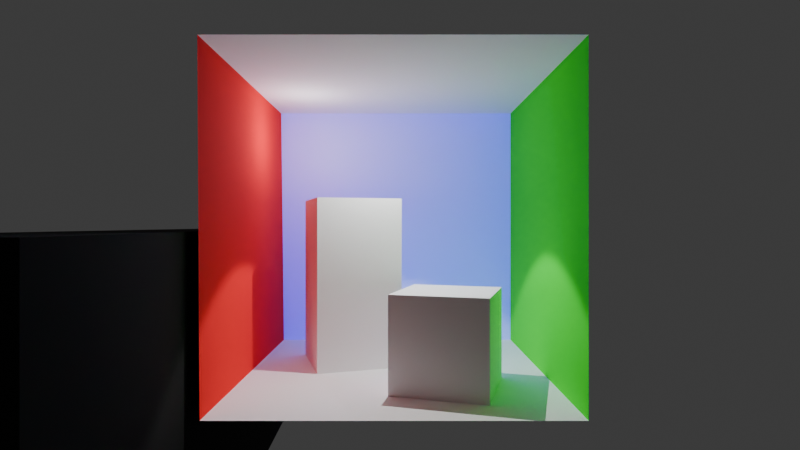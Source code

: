 # Source: cornell_box.blend  (saved by Blender 4.2.66; exported with 4.5.12 LTS)
import bpy
from mathutils import Matrix  # noqa: F401  (used for matrix-valued properties, if any)

bpy.ops.wm.read_factory_settings(use_empty=True)
scene = bpy.context.scene
scene.name = 'Scene'

# ---- collections
col_collection = bpy.data.collections.new('Collection'); scene.collection.children.link(col_collection)

# ---- materials (node trees are filled in below, after node groups)
mat_cbox_white = bpy.data.materials.new('cbox_white')
mat_cbox_green = bpy.data.materials.new('cbox_green')
mat_cbox_red = bpy.data.materials.new('cbox_red')
mat_material = bpy.data.materials.new('Material')
mat_cbox_black = bpy.data.materials.new('cbox_black')

# ---- material node trees
mat_cbox_white.use_nodes = True; mat_cbox_white.node_tree.nodes.clear()
_N = mat_cbox_white.node_tree.nodes; _L = mat_cbox_white.node_tree.links
n0 = _N.new('ShaderNodeBsdfPrincipled'); n0.name = 'Principled BSDF'; n0.location = (10, 300)
n0.inputs[0].default_value = (1.0, 1.0, 1.0, 1.0)
n0.inputs[2].default_value = 1.0
n1 = _N.new('ShaderNodeOutputMaterial'); n1.name = 'Material Output'; n1.location = (300, 300)
_L.new(n0.outputs[0], n1.inputs[0])
n1.is_active_output = True
mat_cbox_green.use_nodes = True; mat_cbox_green.node_tree.nodes.clear()
_N = mat_cbox_green.node_tree.nodes; _L = mat_cbox_green.node_tree.links
n0 = _N.new('ShaderNodeBsdfPrincipled'); n0.name = 'Principled BSDF'; n0.location = (10, 300)
n0.inputs[0].default_value = (2.146e-06, 1.0, 0.0, 1.0)
n0.inputs[2].default_value = 1.0
n1 = _N.new('ShaderNodeOutputMaterial'); n1.name = 'Material Output'; n1.location = (300, 300)
_L.new(n0.outputs[0], n1.inputs[0])
n1.is_active_output = True
mat_cbox_red.use_nodes = True; mat_cbox_red.node_tree.nodes.clear()
_N = mat_cbox_red.node_tree.nodes; _L = mat_cbox_red.node_tree.links
n0 = _N.new('ShaderNodeBsdfPrincipled'); n0.name = 'Principled BSDF'; n0.location = (10, 300)
n0.inputs[0].default_value = (1.0, 0.0, 0.0, 1.0)
n0.inputs[2].default_value = 1.0
n1 = _N.new('ShaderNodeOutputMaterial'); n1.name = 'Material Output'; n1.location = (300, 300)
_L.new(n0.outputs[0], n1.inputs[0])
n1.is_active_output = True
mat_material.use_nodes = True; mat_material.node_tree.nodes.clear()
_N = mat_material.node_tree.nodes; _L = mat_material.node_tree.links
n0 = _N.new('ShaderNodeBsdfPrincipled'); n0.name = 'Principled BSDF'; n0.location = (10, 300)
n0.inputs[27].default_value = (0.0, 0.004917, 1.0, 1.0)
n0.inputs[28].default_value = 1.0
n1 = _N.new('ShaderNodeOutputMaterial'); n1.name = 'Material Output'; n1.location = (300, 300)
_L.new(n0.outputs[0], n1.inputs[0])
n1.is_active_output = True
mat_cbox_black.use_nodes = True; mat_cbox_black.node_tree.nodes.clear()
_N = mat_cbox_black.node_tree.nodes; _L = mat_cbox_black.node_tree.links
n0 = _N.new('ShaderNodeBsdfPrincipled'); n0.name = 'Principled BSDF'; n0.location = (10, 300)
n0.inputs[0].default_value = (0.0, 0.0, 0.0, 1.0)
n0.inputs[2].default_value = 1.0
n1 = _N.new('ShaderNodeOutputMaterial'); n1.name = 'Material Output'; n1.location = (300, 300)
_L.new(n0.outputs[0], n1.inputs[0])
n1.is_active_output = True

# ---- world
world_world = bpy.data.worlds.new('World'); scene.world = world_world
world_world.use_nodes = True; world_world.node_tree.nodes.clear()
_N = world_world.node_tree.nodes; _L = world_world.node_tree.links
n0 = _N.new('ShaderNodeOutputWorld'); n0.name = 'World Output'; n0.location = (300, 300)
n1 = _N.new('ShaderNodeBackground'); n1.name = 'Background'; n1.location = (10, 300)
n1.inputs[0].default_value = (0.05088, 0.05088, 0.05088, 1.0)
_L.new(n1.outputs[0], n0.inputs[0])
n0.is_active_output = True
world_world.color = (0.05088, 0.05088, 0.05088)
world_world.sun_shadow_jitter_overblur = 0.0

# ---- cameras
cam_camera_001 = bpy.data.cameras.new('Camera.001')
cam_camera_001.lens = 25.0

# ---- lights
light_spot = bpy.data.lights.new('Spot', 'SPOT')
light_spot.energy = 2500.0
light_spot.spot_size = 1.571
light_spot.show_cone = True
light_point = bpy.data.lights.new('Point', 'POINT')
light_point.energy = 200.0

# ---- meshes
me_large_box = bpy.data.meshes.new('large_box')
me_large_box.from_pydata([(-0.5, -0.5, -0.5), (-0.5, -0.5, -0.5), (-0.5, -0.5, -0.5), (-0.5, 0.5, -0.5), (-0.5, 0.5, -0.5), (-0.5, 0.5, -0.5), (0.5, 0.5, -0.5), (0.5, 0.5, -0.5), (0.5, 0.5, -0.5), (0.5, -0.5, -0.5), (0.5, -0.5, -0.5), (0.5, -0.5, -0.5), (-0.5, -0.5, 0.5), (-0.5, -0.5, 0.5), (-0.5, -0.5, 0.5), (-0.5, 0.5, 0.5), (-0.5, 0.5, 0.5), (-0.5, 0.5, 0.5), (0.5, 0.5, 0.5), (0.5, 0.5, 0.5), (0.5, 0.5, 0.5), (0.5, -0.5, 0.5), (0.5, -0.5, 0.5), (0.5, -0.5, 0.5)], [], [(14, 17, 5), (14, 5, 2), (15, 18, 6), (15, 6, 3), (20, 23, 11), (20, 11, 8), (21, 12, 0), (21, 0, 9), (1, 4, 7), (1, 7, 10), (22, 19, 16), (22, 16, 13)])
me_large_box.materials.append(mat_cbox_white)
me_large_box.update()
me_large_box.normals_split_custom_set([tuple(v) for v in zip(*[iter([-1.0, 0.0, 0.0, -1.0, 0.0, 0.0, -1.0, 0.0, 0.0, -1.0, 0.0, 0.0, -1.0, 0.0, 0.0, -1.0, 0.0, 0.0, 0.0, 1.0, 0.0, 0.0, 1.0, 0.0, 0.0, 1.0, 0.0, 0.0, 1.0, 0.0, 0.0, 1.0, 0.0, 0.0, 1.0, 0.0, 1.0, 0.0, 0.0, 1.0, 0.0, 0.0, 1.0, 0.0, 0.0, 1.0, 0.0, 0.0, 1.0, 0.0, 0.0, 1.0, 0.0, 0.0, 0.0, -1.0, 0.0, 0.0, -1.0, 0.0, 0.0, -1.0, 0.0, 0.0, -1.0, 0.0, 0.0, -1.0, 0.0, 0.0, -1.0, 0.0, 0.0, 0.0, -1.0, 0.0, 0.0, -1.0, 0.0, 0.0, -1.0, 0.0, 0.0, -1.0, 0.0, 0.0, -1.0, 0.0, 0.0, -1.0, 0.0, 0.0, 1.0, 0.0, 0.0, 1.0, 0.0, 0.0, 1.0, 0.0, 0.0, 1.0, 0.0, 0.0, 1.0, 0.0, 0.0, 1.0])] * 3)])
me_small_box = bpy.data.meshes.new('small_box')
me_small_box.from_pydata([(-1.0, -1.0, -1.0), (-1.0, -1.0, -1.0), (-1.0, -1.0, -1.0), (-1.0, 1.0, -1.0), (-1.0, 1.0, -1.0), (-1.0, 1.0, -1.0), (1.0, 1.0, -1.0), (1.0, 1.0, -1.0), (1.0, 1.0, -1.0), (1.0, -1.0, -1.0), (1.0, -1.0, -1.0), (1.0, -1.0, -1.0), (-1.0, -1.0, 1.0), (-1.0, -1.0, 1.0), (-1.0, -1.0, 1.0), (-1.0, 1.0, 1.0), (-1.0, 1.0, 1.0), (-1.0, 1.0, 1.0), (1.0, 1.0, 1.0), (1.0, 1.0, 1.0), (1.0, 1.0, 1.0), (1.0, -1.0, 1.0), (1.0, -1.0, 1.0), (1.0, -1.0, 1.0)], [], [(14, 17, 5), (14, 5, 2), (15, 18, 6), (15, 6, 3), (20, 23, 11), (20, 11, 8), (21, 12, 0), (21, 0, 9), (1, 4, 7), (1, 7, 10), (22, 19, 16), (22, 16, 13)])
me_small_box.materials.append(mat_cbox_white)
me_small_box.update()
me_small_box.normals_split_custom_set([tuple(v) for v in zip(*[iter([-1.0, 0.0, 0.0, -1.0, 0.0, 0.0, -1.0, 0.0, 0.0, -1.0, 0.0, 0.0, -1.0, 0.0, 0.0, -1.0, 0.0, 0.0, 0.0, 1.0, 0.0, 0.0, 1.0, 0.0, 0.0, 1.0, 0.0, 0.0, 1.0, 0.0, 0.0, 1.0, 0.0, 0.0, 1.0, 0.0, 1.0, 0.0, 0.0, 1.0, 0.0, 0.0, 1.0, 0.0, 0.0, 1.0, 0.0, 0.0, 1.0, 0.0, 0.0, 1.0, 0.0, 0.0, 0.0, -1.0, 0.0, 0.0, -1.0, 0.0, 0.0, -1.0, 0.0, 0.0, -1.0, 0.0, 0.0, -1.0, 0.0, 0.0, -1.0, 0.0, 0.0, 0.0, -1.0, 0.0, 0.0, -1.0, 0.0, 0.0, -1.0, 0.0, 0.0, -1.0, 0.0, 0.0, -1.0, 0.0, 0.0, -1.0, 0.0, 0.0, 1.0, 0.0, 0.0, 1.0, 0.0, 0.0, 1.0, 0.0, 0.0, 1.0, 0.0, 0.0, 1.0, 0.0, 0.0, 1.0])] * 3)])
me_cornell_box = bpy.data.meshes.new('cornell_box')
me_cornell_box.from_pydata([(0.0, 0.0, 559.2), (0.0, 0.0, 0.0), (0.0, 548.8, 0.0), (0.0, 548.8, 559.2)], [], [(1, 2, 3), (1, 3, 0)])
me_cornell_box.materials.append(mat_cbox_green)
me_cornell_box.update()
me_cornell_box.normals_split_custom_set([tuple(v) for v in zip(*[iter([1.0, 0.0, 0.0, 1.0, 0.0, 0.0, 1.0, 0.0, 0.0, 1.0, 0.0, 0.0, 1.0, 0.0, 0.0, 1.0, 0.0, 0.0])] * 3)])
me_cornell_box_001 = bpy.data.meshes.new('cornell_box.001')
me_cornell_box_001.from_pydata([(549.6, 0.0, 559.2), (552.8, 0.0, 0.0), (0.0, 0.0, 559.2), (0.0, 0.0, 0.0)], [], [(2, 0, 1), (2, 1, 3)])
me_cornell_box_001.materials.append(mat_cbox_white)
me_cornell_box_001.update()
me_cornell_box_001.normals_split_custom_set([tuple(v) for v in zip(*[iter([0.0, 1.0, 0.0, 0.0, 1.0, 0.0, 0.0, 1.0, 0.0, 0.0, 1.0, 0.0, 0.0, 1.0, 0.0, 0.0, 1.0, 0.0])] * 3)])
me_cornell_box_002 = bpy.data.meshes.new('cornell_box.002')
me_cornell_box_002.from_pydata([(549.6, 0.0, 559.2), (552.8, 0.0, 0.0), (556.0, 548.8, 559.2), (556.0, 548.8, 0.0)], [], [(0, 2, 3), (0, 3, 1)])
me_cornell_box_002.polygons.foreach_set('use_smooth', [True] * 2)
me_cornell_box_002.materials.append(mat_cbox_red)
me_cornell_box_002.update()
me_cornell_box_002.normals_split_custom_set([tuple(v) for v in zip(*[iter([-1.0, 0.008781, -0.002827, -1.0, 0.008681, -0.002918, -1.0, 0.008711, -0.002895, -1.0, 0.008781, -0.002827, -1.0, 0.008711, -0.002895, -1.0, 0.008701, -0.002898])] * 3)])
me_cornell_box_003 = bpy.data.meshes.new('cornell_box.003')
me_cornell_box_003.from_pydata([(549.6, 0.0, 559.2), (0.0, 0.0, 559.2), (0.0, 548.8, 559.2), (556.0, 548.8, 559.2)], [], [(1, 2, 3), (1, 3, 0)])
me_cornell_box_003.materials.append(mat_material)
me_cornell_box_003.update()
me_cornell_box_003.normals_split_custom_set([tuple(v) for v in zip(*[iter([0.0, 0.0, -1.0, 0.0, 0.0, -1.0, 0.0, 0.0, -1.0, 0.0, 0.0, -1.0, 0.0, 0.0, -1.0, 0.0, 0.0, -1.0])] * 3)])
me_cornell_box_004 = bpy.data.meshes.new('cornell_box.004')
me_cornell_box_004.from_pydata([(0.0, 548.8, 0.0), (0.0, 548.8, 559.2), (556.0, 548.8, 559.2), (556.0, 548.8, 0.0)], [], [(2, 1, 0), (2, 0, 3)])
me_cornell_box_004.materials.append(mat_cbox_white)
me_cornell_box_004.update()
me_cornell_box_004.normals_split_custom_set([tuple(v) for v in zip(*[iter([0.0, -1.0, 0.0, 0.0, -1.0, 0.0, 0.0, -1.0, 0.0, 0.0, -1.0, 0.0, 0.0, -1.0, 0.0, 0.0, -1.0, 0.0])] * 3)])
me_small_box_001 = bpy.data.meshes.new('small_box.001')
me_small_box_001.from_pydata([(-1.0, -1.0, -1.0), (-1.0, -1.0, -1.0), (-1.0, -1.0, -1.0), (-1.0, 1.0, -1.0), (-1.0, 1.0, -1.0), (-1.0, 1.0, -1.0), (1.0, 1.0, -1.0), (1.0, 1.0, -1.0), (1.0, 1.0, -1.0), (1.0, -1.0, -1.0), (1.0, -1.0, -1.0), (1.0, -1.0, -1.0), (-1.0, -1.0, 1.0), (-1.0, -1.0, 1.0), (-1.0, -1.0, 1.0), (-1.0, 1.0, 1.0), (-1.0, 1.0, 1.0), (-1.0, 1.0, 1.0), (1.0, 1.0, 1.0), (1.0, 1.0, 1.0), (1.0, 1.0, 1.0), (1.0, -1.0, 1.0), (1.0, -1.0, 1.0), (1.0, -1.0, 1.0)], [], [(14, 17, 5), (14, 5, 2), (15, 18, 6), (15, 6, 3), (20, 23, 11), (20, 11, 8), (21, 12, 0), (21, 0, 9), (1, 4, 7), (1, 7, 10), (22, 19, 16), (22, 16, 13)])
me_small_box_001.materials.append(mat_cbox_black)
me_small_box_001.update()
me_small_box_001.normals_split_custom_set([tuple(v) for v in zip(*[iter([-1.0, 0.0, 0.0, -1.0, 0.0, 0.0, -1.0, 0.0, 0.0, -1.0, 0.0, 0.0, -1.0, 0.0, 0.0, -1.0, 0.0, 0.0, 0.0, 1.0, 0.0, 0.0, 1.0, 0.0, 0.0, 1.0, 0.0, 0.0, 1.0, 0.0, 0.0, 1.0, 0.0, 0.0, 1.0, 0.0, 1.0, 0.0, 0.0, 1.0, 0.0, 0.0, 1.0, 0.0, 0.0, 1.0, 0.0, 0.0, 1.0, 0.0, 0.0, 1.0, 0.0, 0.0, 0.0, -1.0, 0.0, 0.0, -1.0, 0.0, 0.0, -1.0, 0.0, 0.0, -1.0, 0.0, 0.0, -1.0, 0.0, 0.0, -1.0, 0.0, 0.0, 0.0, -1.0, 0.0, 0.0, -1.0, 0.0, 0.0, -1.0, 0.0, 0.0, -1.0, 0.0, 0.0, -1.0, 0.0, 0.0, -1.0, 0.0, 0.0, 1.0, 0.0, 0.0, 1.0, 0.0, 0.0, 1.0, 0.0, 0.0, 1.0, 0.0, 0.0, 1.0, 0.0, 0.0, 1.0])] * 3)])

# ---- objects
ob_large_box = bpy.data.objects.new('large_box', me_large_box)
ob_small_box = bpy.data.objects.new('small_box', me_small_box)
ob_cornell_box = bpy.data.objects.new('cornell_box', me_cornell_box)
ob_0 = bpy.data.objects.new('0', me_cornell_box_001)
ob_cornell_box_002 = bpy.data.objects.new('cornell_box.002', me_cornell_box_002)
ob_0_001 = bpy.data.objects.new('0.001', me_cornell_box_003)
ob_0_002 = bpy.data.objects.new('0.002', me_cornell_box_004)
ob_small_box_001 = bpy.data.objects.new('small_box.001', me_small_box_001)
ob_spot = bpy.data.objects.new('Spot', light_spot)
ob_camera = bpy.data.objects.new('Camera', cam_camera_001)
ob_point = bpy.data.objects.new('Point', light_point)

# ---- transforms, parenting, visibility, modifiers, constraints
ob_large_box.location = (-2.0, 2.805, -1.261)
ob_large_box.rotation_mode = 'QUATERNION'
ob_large_box.rotation_quaternion = (0.4194, 0.4194, 0.5693, 0.5693)
ob_large_box.scale = (3.3, 6.6, 3.3)
ob_small_box.location = (1.66, -0.8346, -2.911)
ob_small_box.rotation_mode = 'QUATERNION'
ob_small_box.rotation_quaternion = (0.1022, 0.1022, 0.6997, 0.6997)
ob_small_box.scale = (1.65, 1.65, 1.65)
ob_cornell_box.location = (5.36, -4.215, -4.561)
ob_cornell_box.rotation_mode = 'QUATERNION'
ob_cornell_box.rotation_quaternion = (5.339e-08, 0.0, -0.7071, -0.7071)
ob_cornell_box.scale = (0.02, 0.02, 0.02)
ob_0.location = (5.36, -4.215, -4.561)
ob_0.rotation_mode = 'QUATERNION'
ob_0.rotation_quaternion = (5.339e-08, 0.0, -0.7071, -0.7071)
ob_0.scale = (0.02, 0.02, 0.02)
ob_cornell_box_002.location = (5.36, -4.215, -4.561)
ob_cornell_box_002.rotation_mode = 'QUATERNION'
ob_cornell_box_002.rotation_quaternion = (5.339e-08, 0.0, -0.7071, -0.7071)
ob_cornell_box_002.scale = (0.02, 0.02, 0.02)
ob_0_001.location = (5.36, -4.215, -4.561)
ob_0_001.rotation_mode = 'QUATERNION'
ob_0_001.rotation_quaternion = (5.339e-08, 0.0, -0.7071, -0.7071)
ob_0_001.scale = (0.02, 0.02, 0.02)
ob_0_002.location = (5.36, -4.215, -4.561)
ob_0_002.rotation_mode = 'QUATERNION'
ob_0_002.rotation_quaternion = (5.339e-08, 0.0, -0.7071, -0.7071)
ob_0_002.scale = (0.02, 0.02, 0.02)
ob_small_box_001.location = (-8.252, 0.4265, -4.514)
ob_small_box_001.rotation_mode = 'QUATERNION'
ob_small_box_001.rotation_quaternion = (-0.009648, -0.009648, 0.707, 0.707)
ob_small_box_001.scale = (2.08, 5.324, 11.95)
ob_spot.location = (0.0, 0.0, 5.561)
ob_camera.location = (0.0, -20.0, 1.0)
ob_camera.rotation_euler = (1.571, 0.0, 0.0)
ob_point.location = (-3.926, 3.005, 4.517)

# ---- collection membership
scene.collection.objects.link(ob_large_box)
scene.collection.objects.link(ob_small_box)
scene.collection.objects.link(ob_cornell_box)
scene.collection.objects.link(ob_0)
scene.collection.objects.link(ob_cornell_box_002)
scene.collection.objects.link(ob_0_001)
scene.collection.objects.link(ob_0_002)
scene.collection.objects.link(ob_small_box_001)
col_collection.objects.link(ob_spot)
col_collection.objects.link(ob_camera)
col_collection.objects.link(ob_point)

# ---- scene / render settings (as saved in the file)
scene.camera = ob_camera
scene.frame_start = 1; scene.frame_end = 250; scene.frame_set(1)
scene.render.engine = 'BLENDER_EEVEE_NEXT'
scene.eevee.ray_tracing_options.trace_max_roughness = 0.0
scene.eevee.use_raytracing = True
bpy.context.view_layer.update()
